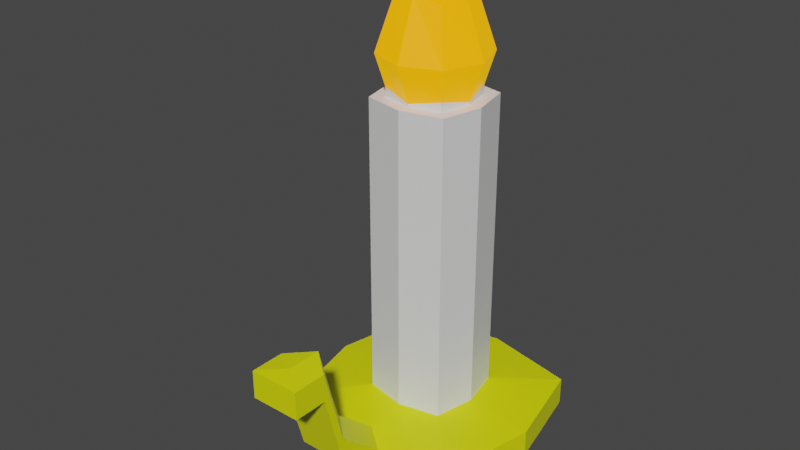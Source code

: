 # Source: candle.blend  (saved by Blender 3.2.14; exported with 4.5.12 LTS)
import bpy
from mathutils import Matrix  # noqa: F401  (used for matrix-valued properties, if any)

bpy.ops.wm.read_factory_settings(use_empty=True)
scene = bpy.context.scene
scene.name = 'Scene'

# ---- collections
col_collection = bpy.data.collections.new('Collection'); scene.collection.children.link(col_collection)

# ---- materials (node trees are filled in below, after node groups)
mat_material = bpy.data.materials.new('Material')
mat_material.alpha_threshold = 0.0
mat_material.use_transparent_shadow = False
mat_material.line_color = (0.0, 0.0, 0.0, 1.0)
mat_material_001 = bpy.data.materials.new('Material.001')
mat_material_001.use_transparent_shadow = False
mat_material_002 = bpy.data.materials.new('Material.002')
mat_material_002.use_transparent_shadow = False

# ---- material node trees
mat_material.use_nodes = True; mat_material.node_tree.nodes.clear()
_N = mat_material.node_tree.nodes; _L = mat_material.node_tree.links
n0 = _N.new('ShaderNodeOutputMaterial'); n0.name = 'Material Output'; n0.location = (300, 300)
n1 = _N.new('ShaderNodeBsdfPrincipled'); n1.name = 'Principled BSDF'; n1.location = (10, 300)
n1.distribution = 'GGX'
n1.subsurface_method = 'RANDOM_WALK_SKIN'
n1.inputs[2].default_value = 0.4
n1.inputs[3].default_value = 1.45
n1.inputs[27].default_value = (0.0, 0.0, 0.0, 1.0)
n1.inputs[28].default_value = 1.0
_L.new(n1.outputs[0], n0.inputs[0])
n0.is_active_output = True
mat_material_001.use_nodes = True; mat_material_001.node_tree.nodes.clear()
_N = mat_material_001.node_tree.nodes; _L = mat_material_001.node_tree.links
n0 = _N.new('ShaderNodeBsdfPrincipled'); n0.name = 'Principled BSDF'; n0.location = (10, 300)
n0.distribution = 'GGX'
n0.subsurface_method = 'RANDOM_WALK_SKIN'
n0.inputs[0].default_value = (0.8, 0.08063, 0.0, 1.0)
n0.inputs[3].default_value = 1.45
n0.inputs[27].default_value = (0.952, 0.3912, 0.0, 1.0)
n0.inputs[28].default_value = 1.0
n1 = _N.new('ShaderNodeOutputMaterial'); n1.name = 'Material Output'; n1.location = (300, 300)
_L.new(n0.outputs[0], n1.inputs[0])
n1.is_active_output = True
mat_material_002.use_nodes = True; mat_material_002.node_tree.nodes.clear()
_N = mat_material_002.node_tree.nodes; _L = mat_material_002.node_tree.links
n0 = _N.new('ShaderNodeBsdfPrincipled'); n0.name = 'Principled BSDF'; n0.location = (10, 300)
n0.distribution = 'GGX'
n0.subsurface_method = 'RANDOM_WALK_SKIN'
n0.inputs[0].default_value = (0.7569, 0.8, 0.0, 1.0)
n0.inputs[3].default_value = 1.45
n0.inputs[27].default_value = (0.0, 0.0, 0.0, 1.0)
n0.inputs[28].default_value = 1.0
n1 = _N.new('ShaderNodeOutputMaterial'); n1.name = 'Material Output'; n1.location = (300, 300)
_L.new(n0.outputs[0], n1.inputs[0])
n1.is_active_output = True

# ---- world
world_world = bpy.data.worlds.new('World'); scene.world = world_world
world_world.use_nodes = True; world_world.node_tree.nodes.clear()
_N = world_world.node_tree.nodes; _L = world_world.node_tree.links
n0 = _N.new('ShaderNodeOutputWorld'); n0.name = 'World Output'; n0.location = (300, 300)
n1 = _N.new('ShaderNodeBackground'); n1.name = 'Background'; n1.location = (10, 300)
n1.inputs[0].default_value = (0.05088, 0.05088, 0.05088, 1.0)
_L.new(n1.outputs[0], n0.inputs[0])
n0.is_active_output = True
world_world.color = (0.05088, 0.05088, 0.05088)
world_world.use_sun_shadow = False
world_world.sun_shadow_jitter_overblur = 0.0

# ---- meshes
me_cube = bpy.data.meshes.new('Cube')
me_cube.from_pydata([(0.413, 0.413, 7.041), (0.5, 0.5, 5.725), (0.413, -0.413, 7.041), (0.5, -0.5, 5.725), (-0.413, 0.413, 7.041), (-0.5, 0.5, 5.725), (-0.413, -0.413, 7.041), (-0.5, -0.5, 5.725), (-0.6096, 1.583e-08, 5.616), (5.588e-09, 0.6096, 5.616), (0.6096, 0.6096, 6.225), (-0.6096, -0.6096, 6.225), (0.6096, -0.6096, 6.225), (-0.6096, 0.6096, 6.225), (-4.09e-09, -0.5035, 7.132), (0.5035, -2.835e-09, 7.132), (-9.313e-10, -0.6096, 5.616), (-0.5035, 4.09e-09, 7.132), (-1.013e-09, 0.5035, 7.132), (0.6096, -1.863e-09, 5.616), (-6.519e-09, 8.382e-09, 7.551), (1.304e-08, -0.8395, 6.225), (-0.8395, 1.024e-08, 6.225), (-0.668, 0.668, 5.58), (0.8395, 9.313e-09, 6.225), (1.304e-08, 0.8395, 6.225), (-0.5, 0.5, 5.58), (-0.6096, 1.583e-08, 5.58), (-0.5, -0.5, 5.58), (0.5, 0.5, 5.58), (5.588e-09, 0.6096, 5.58), (-9.313e-10, -0.6096, 5.58), (0.5, -0.5, 5.58), (0.6096, -1.863e-09, 5.58), (-1.531, 1.531, 0.5402), (-0.8144, 2.366e-08, 5.58), (-0.668, -0.668, 5.58), (0.668, 0.668, 5.58), (7.885e-10, 0.8144, 5.58), (-7.922e-09, -0.8144, 5.58), (0.668, -0.668, 5.58), (0.8144, 1.538e-11, 5.58), (-1.531, 1.531, 0.09311), (-1.866, 4.877e-08, 0.5402), (-1.531, -1.531, 0.5402), (1.531, 1.531, 0.5402), (-2.679e-08, 1.866, 0.5402), (-0.4025, -2.524, 1.189), (1.531, -1.531, 0.5402), (1.866, -5.399e-09, 0.5402), (-7.922e-09, -0.8144, 0.6557), (-1.866, 4.877e-08, 0.09311), (-1.531, -1.531, 0.09311), (1.531, 1.531, 0.09311), (-2.679e-08, 1.866, 0.09311), (-3.162e-08, -2.202, 1.234), (1.531, -1.531, 0.09311), (1.866, -5.399e-09, 0.09311), (-6.677e-09, -4.962e-09, 0.0533), (-0.668, -0.668, 0.6557), (0.8144, 1.538e-11, 0.6557), (0.668, -0.668, 0.6557), (0.668, 0.668, 0.6557), (7.885e-10, 0.8144, 0.6557), (-0.668, 0.668, 0.6557), (-0.8144, 2.366e-08, 0.6557), (-0.4025, -1.778, 0.5402), (0.4025, -1.778, 0.5402), (-3.162e-08, -1.456, 0.5852), (0.4025, -1.778, 0.09311), (-0.4025, -1.778, 0.09311), (-3.79e-08, -1.454, 0.08432), (0.4025, -2.524, 1.189), (0.4025, -2.524, 0.7418), (-0.4025, -2.524, 0.7418), (-0.4025, -2.874, 2.483), (-0.4025, -2.874, 2.036), (0.4025, -2.874, 2.483), (-3.162e-08, -2.553, 2.528), (0.4025, -2.874, 2.036), (-0.4025, -3.423, 2.485), (-0.4025, -3.423, 2.038), (0.4025, -3.423, 2.485), (-3.162e-08, -3.101, 2.53), (0.4025, -3.423, 2.038)], [], [(0, 18, 20, 15), (18, 4, 17, 20), (20, 17, 6, 14), (15, 20, 14, 2), (3, 12, 21, 16), (12, 2, 14, 21), (21, 14, 6, 11), (16, 21, 11, 7), (7, 11, 22, 8), (11, 6, 17, 22), (22, 17, 4, 13), (8, 22, 13, 5), (16, 7, 28, 31), (8, 5, 26, 27), (19, 3, 32, 33), (9, 1, 29, 30), (1, 10, 24, 19), (10, 0, 15, 24), (24, 15, 2, 12), (19, 24, 12, 3), (5, 13, 25, 9), (13, 4, 18, 25), (25, 18, 0, 10), (9, 25, 10, 1), (26, 30, 38, 23), (32, 31, 39, 40), (29, 33, 41, 37), (27, 26, 23, 35), (5, 9, 30, 26), (1, 19, 33, 29), (7, 8, 27, 28), (3, 16, 31, 32), (65, 64, 34, 43), (63, 62, 45, 46), (51, 58, 71, 70, 52), (60, 61, 48, 49), (28, 27, 35, 36), (33, 32, 40, 41), (31, 28, 36, 39), (30, 29, 37, 38), (46, 45, 53, 54), (61, 50, 68, 67, 48), (49, 48, 56, 57), (44, 43, 51, 52), (62, 60, 49, 45), (48, 67, 69, 56), (64, 63, 46, 34), (59, 65, 43, 44), (42, 54, 58, 51), (54, 53, 57, 58), (55, 47, 75, 78), (58, 57, 56, 69, 71), (43, 34, 42, 51), (45, 49, 57, 53), (50, 59, 44, 66, 68), (34, 46, 54, 42), (36, 35, 65, 59), (23, 38, 63, 64), (40, 39, 50, 61), (37, 41, 60, 62), (41, 40, 61, 60), (39, 36, 59, 50), (38, 37, 62, 63), (35, 23, 64, 65), (67, 68, 55, 72), (69, 70, 71), (70, 69, 73, 74), (66, 44, 52, 70), (73, 72, 77, 79), (68, 66, 47, 55), (66, 70, 74, 47), (69, 67, 72, 73), (77, 78, 83, 82), (78, 75, 80, 83), (72, 55, 78, 77), (47, 74, 76, 75), (74, 73, 79, 76), (80, 82, 83), (84, 82, 80, 81), (79, 77, 82, 84), (75, 76, 81, 80), (76, 79, 84, 81)])
me_cube.polygons.foreach_set('material_index', [1, 1, 1, 1, 1, 1, 1, 1, 1, 1, 1, 1, 0, 0, 0, 0, 1, 1, 1, 1, 1, 1, 1, 1, 0, 0, 0, 0, 0, 0, 0, 0, 2, 2, 0, 2, 0, 0, 0, 0, 2, 2, 2, 2, 2, 2, 2, 2, 0, 0, 2, 0, 2, 2, 2, 2, 0, 0, 0, 0, 0, 0, 0, 0, 2, 0, 2, 2, 2, 2, 2, 2, 2, 2, 2, 2, 2, 2, 2, 2, 2, 2])
_uv = me_cube.uv_layers.new(name='UVMap')
_uv.uv.foreach_set('vector', [0.625, 0.5, 0.75, 0.5, 0.75, 0.625, 0.625, 0.625, 0.75, 0.5, 0.875, 0.5, 0.875, 0.625, 0.75, 0.625, 0.75, 0.625, 0.875, 0.625, 0.875, 0.75, 0.75, 0.75, 0.625, 0.625, 0.75, 0.625, 0.75, 0.75, 0.625, 0.75, 0.375, 0.75, 0.5, 0.75, 0.5, 0.875, 0.375, 0.875, 0.5, 0.75, 0.625, 0.75, 0.625, 0.875, 0.5, 0.875, 0.5, 0.875, 0.625, 0.875, 0.625, 1.0, 0.5, 1.0, 0.375, 0.875, 0.5, 0.875, 0.5, 1.0, 0.375, 1.0, 0.375, 0.0, 0.5, 0.0, 0.5, 0.125, 0.375, 0.125, 0.5, 0.0, 0.625, 0.0, 0.625, 0.125, 0.5, 0.125, 0.5, 0.125, 0.625, 0.125, 0.625, 0.25, 0.5, 0.25, 0.375, 0.125, 0.5, 0.125, 0.5, 0.25, 0.375, 0.25, 0.375, 0.875, 0.375, 1.0, 0.375, 1.0, 0.375, 0.875, 0.375, 0.125, 0.375, 0.25, 0.375, 0.25, 0.375, 0.125, 0.375, 0.625, 0.375, 0.75, 0.375, 0.75, 0.375, 0.625, 0.375, 0.375, 0.375, 0.5, 0.375, 0.5, 0.375, 0.375, 0.375, 0.5, 0.5, 0.5, 0.5, 0.625, 0.375, 0.625, 0.5, 0.5, 0.625, 0.5, 0.625, 0.625, 0.5, 0.625, 0.5, 0.625, 0.625, 0.625, 0.625, 0.75, 0.5, 0.75, 0.375, 0.625, 0.5, 0.625, 0.5, 0.75, 0.375, 0.75, 0.375, 0.25, 0.5, 0.25, 0.5, 0.375, 0.375, 0.375, 0.5, 0.25, 0.625, 0.25, 0.625, 0.375, 0.5, 0.375, 0.5, 0.375, 0.625, 0.375, 0.625, 0.5, 0.5, 0.5, 0.375, 0.375, 0.5, 0.375, 0.5, 0.5, 0.375, 0.5, 0.375, 0.25, 0.375, 0.375, 0.375, 0.375, 0.375, 0.25, 0.375, 0.75, 0.375, 0.875, 0.375, 0.875, 0.375, 0.75, 0.375, 0.5, 0.375, 0.625, 0.375, 0.625, 0.375, 0.5, 0.375, 0.125, 0.375, 0.25, 0.375, 0.25, 0.375, 0.125, 0.375, 0.25, 0.375, 0.375, 0.375, 0.375, 0.375, 0.25, 0.375, 0.5, 0.375, 0.625, 0.375, 0.625, 0.375, 0.5, 0.375, 0.0, 0.375, 0.125, 0.375, 0.125, 0.375, 0.0, 0.375, 0.75, 0.375, 0.875, 0.375, 0.875, 0.375, 0.75, 0.375, 0.125, 0.375, 0.25, 0.375, 0.25, 0.375, 0.125, 0.375, 0.375, 0.375, 0.5, 0.375, 0.5, 0.375, 0.375, 0.125, 0.625, 0.25, 0.625, 0.25, 0.7224, 0.2171, 0.75, 0.125, 0.75, 0.375, 0.625, 0.375, 0.75, 0.375, 0.75, 0.375, 0.625, 0.375, 0.0, 0.375, 0.125, 0.375, 0.125, 0.375, 0.0, 0.375, 0.625, 0.375, 0.75, 0.375, 0.75, 0.375, 0.625, 0.375, 0.875, 0.375, 1.0, 0.375, 1.0, 0.375, 0.875, 0.375, 0.375, 0.375, 0.5, 0.375, 0.5, 0.375, 0.375, 0.375, 0.375, 0.375, 0.5, 0.375, 0.5, 0.375, 0.375, 0.375, 0.75, 0.375, 0.875, 0.375, 0.875, 0.375, 0.8421, 0.375, 0.75, 0.375, 0.625, 0.375, 0.75, 0.375, 0.75, 0.375, 0.625, 0.375, 0.0, 0.375, 0.125, 0.375, 0.125, 0.375, 0.0, 0.375, 0.5, 0.375, 0.625, 0.375, 0.625, 0.375, 0.5, 0.375, 0.75, 0.375, 0.8421, 0.375, 0.8421, 0.375, 0.75, 0.375, 0.25, 0.375, 0.375, 0.375, 0.375, 0.375, 0.25, 0.375, 0.0, 0.375, 0.125, 0.375, 0.125, 0.375, 0.0, 0.125, 0.5, 0.25, 0.5, 0.25, 0.625, 0.125, 0.625, 0.25, 0.5, 0.375, 0.5, 0.375, 0.625, 0.25, 0.625, 0.375, 0.875, 0.375, 0.9079, 0.375, 0.9079, 0.375, 0.875, 0.25, 0.625, 0.375, 0.625, 0.375, 0.75, 0.2829, 0.75, 0.25, 0.7224, 0.375, 0.125, 0.375, 0.25, 0.375, 0.25, 0.375, 0.125, 0.375, 0.5, 0.375, 0.625, 0.375, 0.625, 0.375, 0.5, 0.375, 0.875, 0.375, 1.0, 0.375, 1.0, 0.375, 0.9079, 0.375, 0.875, 0.375, 0.25, 0.375, 0.375, 0.375, 0.375, 0.375, 0.25, 0.375, 0.0, 0.375, 0.125, 0.375, 0.125, 0.375, 0.0, 0.375, 0.25, 0.375, 0.375, 0.375, 0.375, 0.375, 0.25, 0.375, 0.75, 0.375, 0.875, 0.375, 0.875, 0.375, 0.75, 0.375, 0.5, 0.375, 0.625, 0.375, 0.625, 0.375, 0.5, 0.375, 0.625, 0.375, 0.75, 0.375, 0.75, 0.375, 0.625, 0.375, 0.875, 0.375, 1.0, 0.375, 1.0, 0.375, 0.875, 0.375, 0.375, 0.375, 0.5, 0.375, 0.5, 0.375, 0.375, 0.375, 0.125, 0.375, 0.25, 0.375, 0.25, 0.375, 0.125, 0.375, 0.8421, 0.375, 0.875, 0.375, 0.875, 0.375, 0.8421, 0.25, 0.7441, 0.2171, 0.75, 0.25, 0.7224, 0.2171, 0.75, 0.25, 0.7441, 0.25, 0.7441, 0.2171, 0.75, 0.375, 0.9079, 0.375, 1.0, 0.375, 1.0, 0.375, 0.9079, 0.375, 0.8421, 0.375, 0.8421, 0.375, 0.8421, 0.375, 0.8421, 0.375, 0.875, 0.375, 0.9079, 0.375, 0.9079, 0.375, 0.875, 0.375, 0.9079, 0.375, 0.9079, 0.375, 0.9079, 0.375, 0.9079, 0.375, 0.8421, 0.375, 0.8421, 0.375, 0.8421, 0.375, 0.8421, 0.375, 0.8421, 0.375, 0.875, 0.375, 0.875, 0.375, 0.8421, 0.375, 0.875, 0.375, 0.9079, 0.375, 0.9079, 0.375, 0.875, 0.375, 0.8421, 0.375, 0.875, 0.375, 0.875, 0.375, 0.8421, 0.375, 0.9079, 0.375, 0.9079, 0.375, 0.9079, 0.375, 0.9079, 0.2171, 0.75, 0.25, 0.7441, 0.25, 0.7441, 0.2171, 0.75, 0.375, 0.9079, 0.375, 0.8451, 0.375, 0.875, 0.375, 0.8421, 0.375, 0.8421, 0.375, 0.9079, 0.375, 0.9079, 0.375, 0.8421, 0.375, 0.8421, 0.375, 0.8421, 0.375, 0.8421, 0.375, 0.9079, 0.375, 0.9079, 0.375, 0.9079, 0.375, 0.9079, 0.2171, 0.75, 0.25, 0.7441, 0.25, 0.7441, 0.2171, 0.75])
me_cube.materials.append(mat_material)
me_cube.materials.append(mat_material_001)
me_cube.materials.append(mat_material_002)
me_cube.use_mirror_vertex_groups = False
me_cube.update()

# ---- objects
ob_cube = bpy.data.objects.new('Cube', me_cube)

# ---- transforms, parenting, visibility, modifiers, constraints
ob_cube.location = (0.0, 0.0, 0.0)
ob_cube.lock_rotations_4d = False
ob_cube.empty_display_type = 'ARROWS'
ob_cube.lineart.crease_threshold = 0.0

# ---- collection membership
col_collection.objects.link(ob_cube)

# ---- scene / render settings (as saved in the file)
scene.frame_start = 1; scene.frame_end = 250; scene.frame_set(1)
scene.render.engine = 'BLENDER_EEVEE_NEXT'
scene.cycles.sampling_pattern = 'TABULATED_SOBOL'
scene.cycles.use_light_tree = False
scene.view_settings.view_transform = 'Filmic'
bpy.context.view_layer.update()

# ---- added for rendering (the .blend has no active camera and no usable light): camera, sun
cam_auto = bpy.data.cameras.new('AutoCamera')
cam_auto.lens = 50.0
cam_auto.sensor_width = 36.0
cam_auto.clip_end = 1000.0
ob_auto_camera = bpy.data.objects.new('AutoCamera', cam_auto)
scene.collection.objects.link(ob_auto_camera)
ob_auto_camera.location = (9.16444, -11.7758, 11.1336)
ob_auto_camera.rotation_euler = (1.09748, -7.21219e-08, 0.694738)
scene.camera = ob_auto_camera
light_auto_sun = bpy.data.lights.new('AutoSun', 'SUN')
light_auto_sun.energy = 3.0
light_auto_sun.angle = 0.0523599
ob_auto_sun = bpy.data.objects.new('AutoSun', light_auto_sun)
scene.collection.objects.link(ob_auto_sun)
ob_auto_sun.rotation_euler = (0.872665, 0.174533, 0.523599)
bpy.context.view_layer.update()
